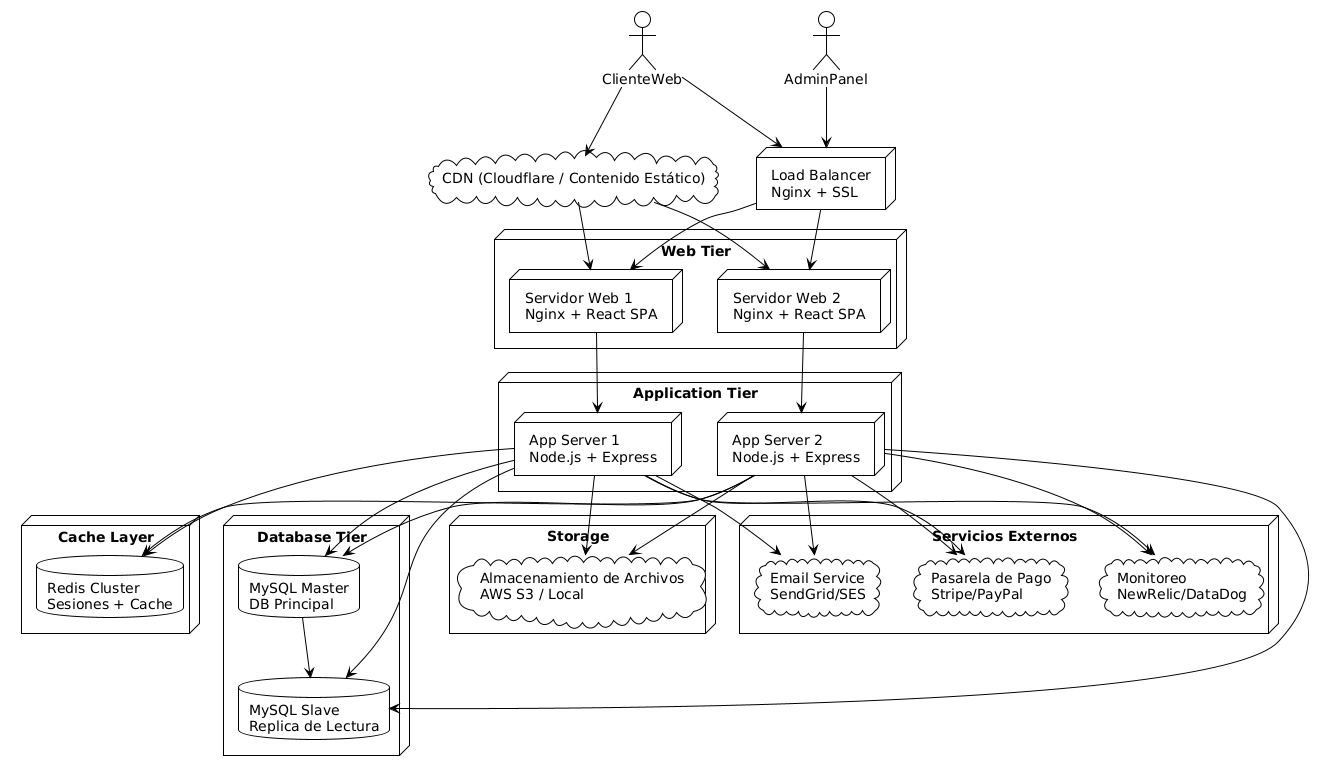

The diagram above was rendered by PlantUML. Its source (embedded in the PNG):
@startuml
!theme plain

actor ClienteWeb as CLIENT
actor AdminPanel as ADMIN

cloud "CDN (Cloudflare / Contenido Estático)" as CDN

node "Load Balancer\nNginx + SSL" as LB

node "Web Tier" {
  node "Servidor Web 1\nNginx + React SPA" as WEB1
  node "Servidor Web 2\nNginx + React SPA" as WEB2
}

node "Application Tier" {
  node "App Server 1\nNode.js + Express" as APP1
  node "App Server 2\nNode.js + Express" as APP2
}

node "Cache Layer" {
  database "Redis Cluster\nSesiones + Cache" as REDIS
}

node "Database Tier" {
  database "MySQL Master\nDB Principal" as DB_MASTER
  database "MySQL Slave\nReplica de Lectura" as DB_SLAVE
}

node "Storage" {
  cloud "Almacenamiento de Archivos\nAWS S3 / Local" as FILE_STORAGE
}

node "Servicios Externos" {
  cloud "Email Service\nSendGrid/SES" as EMAIL
  cloud "Pasarela de Pago\nStripe/PayPal" as PAYMENT
  cloud "Monitoreo\nNewRelic/DataDog" as MONITORING
}

' Relaciones principales
CLIENT --> CDN
CLIENT --> LB
ADMIN --> LB
CDN --> WEB1
CDN --> WEB2
LB --> WEB1
LB --> WEB2
WEB1 --> APP1
WEB2 --> APP2
APP1 --> REDIS
APP2 --> REDIS
APP1 --> DB_MASTER
APP2 --> DB_MASTER
APP1 --> DB_SLAVE
APP2 --> DB_SLAVE
APP1 --> FILE_STORAGE
APP2 --> FILE_STORAGE
APP1 --> EMAIL
APP2 --> EMAIL
APP1 --> PAYMENT
APP2 --> PAYMENT
DB_MASTER --> DB_SLAVE
APP1 --> MONITORING
APP2 --> MONITORING
@enduml